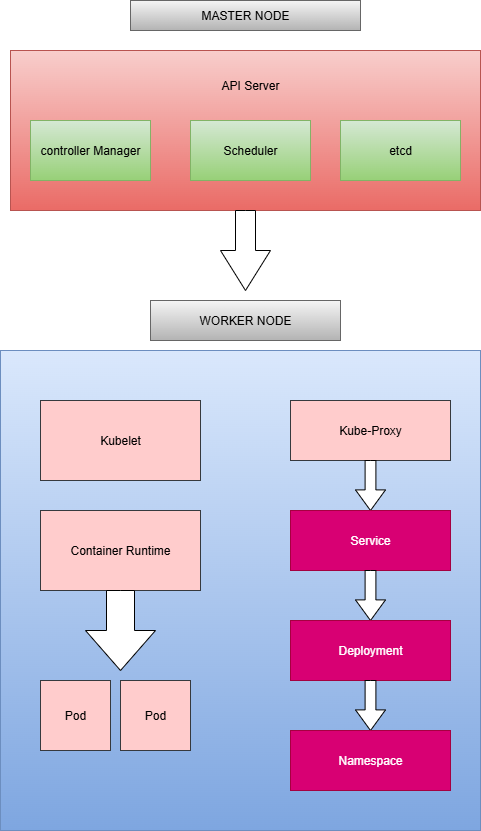

The diagram above was exported from draw.io. Its source (the exported page's mxGraphModel, read from the mxfile embedded in the PNG):
<mxGraphModel dx="1042" dy="562" grid="1" gridSize="10" guides="1" tooltips="1" connect="1" arrows="1" fold="1" page="1" pageScale="1" pageWidth="850" pageHeight="1100" math="0" shadow="0">
  <root>
    <mxCell id="0" />
    <mxCell id="1" parent="0" />
    <mxCell id="O877NkT7-IKSwvPo-GgN-1" value="" style="rounded=0;whiteSpace=wrap;html=1;fillColor=#f8cecc;gradientColor=#ea6b66;strokeColor=#b85450;" parent="1" vertex="1">
      <mxGeometry x="170" y="60" width="470" height="160" as="geometry" />
    </mxCell>
    <mxCell id="Q045m22_zefoaZr5MtFS-9" value="" style="rounded=0;whiteSpace=wrap;html=1;" vertex="1" parent="1">
      <mxGeometry x="190" y="130" width="120" height="60" as="geometry" />
    </mxCell>
    <mxCell id="Q045m22_zefoaZr5MtFS-10" value="" style="rounded=0;whiteSpace=wrap;html=1;" vertex="1" parent="1">
      <mxGeometry x="350" y="130" width="120" height="60" as="geometry" />
    </mxCell>
    <mxCell id="Q045m22_zefoaZr5MtFS-11" value="" style="rounded=0;whiteSpace=wrap;html=1;" vertex="1" parent="1">
      <mxGeometry x="500" y="130" width="120" height="60" as="geometry" />
    </mxCell>
    <mxCell id="Q045m22_zefoaZr5MtFS-13" value="controller Manager" style="text;html=1;align=center;verticalAlign=middle;whiteSpace=wrap;rounded=0;fillColor=#d5e8d4;gradientColor=#97d077;strokeColor=#82b366;" vertex="1" parent="1">
      <mxGeometry x="190" y="130" width="120" height="60" as="geometry" />
    </mxCell>
    <mxCell id="Q045m22_zefoaZr5MtFS-15" value="Scheduler" style="text;html=1;align=center;verticalAlign=middle;whiteSpace=wrap;rounded=0;fillColor=#d5e8d4;gradientColor=#97d077;strokeColor=#82b366;" vertex="1" parent="1">
      <mxGeometry x="350" y="130" width="120" height="60" as="geometry" />
    </mxCell>
    <mxCell id="Q045m22_zefoaZr5MtFS-18" value="etcd" style="text;html=1;align=center;verticalAlign=middle;whiteSpace=wrap;rounded=0;fillColor=#d5e8d4;gradientColor=#97d077;strokeColor=#82b366;" vertex="1" parent="1">
      <mxGeometry x="500" y="130" width="120" height="60" as="geometry" />
    </mxCell>
    <mxCell id="Q045m22_zefoaZr5MtFS-20" value="API Server" style="text;html=1;align=center;verticalAlign=middle;whiteSpace=wrap;rounded=0;" vertex="1" parent="1">
      <mxGeometry x="340" y="70" width="140" height="50" as="geometry" />
    </mxCell>
    <mxCell id="Q045m22_zefoaZr5MtFS-21" value="MASTER NODE" style="text;html=1;align=center;verticalAlign=middle;whiteSpace=wrap;rounded=0;fillColor=#f5f5f5;gradientColor=#b3b3b3;strokeColor=#666666;" vertex="1" parent="1">
      <mxGeometry x="290" y="10" width="230" height="30" as="geometry" />
    </mxCell>
    <mxCell id="Q045m22_zefoaZr5MtFS-23" value="" style="html=1;shadow=0;dashed=0;align=center;verticalAlign=middle;shape=mxgraph.arrows2.arrow;dy=0.6;dx=40;direction=south;notch=0;" vertex="1" parent="1">
      <mxGeometry x="380" y="220" width="50" height="80" as="geometry" />
    </mxCell>
    <mxCell id="Q045m22_zefoaZr5MtFS-24" value="WORKER NODE" style="text;html=1;align=center;verticalAlign=middle;whiteSpace=wrap;rounded=0;fillColor=#f5f5f5;gradientColor=#b3b3b3;strokeColor=#666666;" vertex="1" parent="1">
      <mxGeometry x="310" y="310" width="190" height="40" as="geometry" />
    </mxCell>
    <mxCell id="Q045m22_zefoaZr5MtFS-25" value="&lt;span style=&quot;color: rgba(0, 0, 0, 0); font-family: monospace; font-size: 0px; text-align: start; text-wrap-mode: nowrap;&quot;&gt;%3CmxGraphModel%3E%3Croot%3E%3CmxCell%20id%3D%220%22%2F%3E%3CmxCell%20id%3D%221%22%20parent%3D%220%22%2F%3E%3CmxCell%20id%3D%222%22%20value%3D%22%22%20style%3D%22html%3D1%3Bshadow%3D0%3Bdashed%3D0%3Balign%3Dcenter%3BverticalAlign%3Dmiddle%3Bshape%3Dmxgraph.arrows2.arrow%3Bdy%3D0.64%3Bdx%3D20.6%3Bdirection%3Dsouth%3Bnotch%3D0%3B%22%20vertex%3D%221%22%20parent%3D%221%22%3E%3CmxGeometry%20x%3D%22515%22%20y%3D%22580%22%20width%3D%2230%22%20height%3D%2250%22%20as%3D%22geometry%22%2F%3E%3C%2FmxCell%3E%3C%2Froot%3E%3C%2FmxGraphModel%3E&lt;/span&gt;" style="whiteSpace=wrap;html=1;aspect=fixed;fillColor=#dae8fc;gradientColor=#7ea6e0;strokeColor=#6c8ebf;" vertex="1" parent="1">
      <mxGeometry x="160" y="360" width="480" height="480" as="geometry" />
    </mxCell>
    <mxCell id="Q045m22_zefoaZr5MtFS-26" value="" style="rounded=0;whiteSpace=wrap;html=1;" vertex="1" parent="1">
      <mxGeometry x="200" y="410" width="160" height="80" as="geometry" />
    </mxCell>
    <mxCell id="Q045m22_zefoaZr5MtFS-27" value="Kubelet" style="text;html=1;align=center;verticalAlign=middle;whiteSpace=wrap;rounded=0;fillColor=#ffcccc;strokeColor=#36393d;" vertex="1" parent="1">
      <mxGeometry x="200" y="410" width="160" height="80" as="geometry" />
    </mxCell>
    <mxCell id="Q045m22_zefoaZr5MtFS-28" value="" style="rounded=0;whiteSpace=wrap;html=1;" vertex="1" parent="1">
      <mxGeometry x="200" y="520" width="160" height="80" as="geometry" />
    </mxCell>
    <mxCell id="Q045m22_zefoaZr5MtFS-30" value="Container Runtime" style="text;html=1;align=center;verticalAlign=middle;whiteSpace=wrap;rounded=0;fillColor=#ffcccc;strokeColor=#36393d;" vertex="1" parent="1">
      <mxGeometry x="200" y="520" width="160" height="80" as="geometry" />
    </mxCell>
    <mxCell id="Q045m22_zefoaZr5MtFS-35" value="" style="whiteSpace=wrap;html=1;aspect=fixed;" vertex="1" parent="1">
      <mxGeometry x="200" y="690" width="70" height="70" as="geometry" />
    </mxCell>
    <mxCell id="Q045m22_zefoaZr5MtFS-36" value="" style="whiteSpace=wrap;html=1;aspect=fixed;" vertex="1" parent="1">
      <mxGeometry x="280" y="690" width="70" height="70" as="geometry" />
    </mxCell>
    <mxCell id="Q045m22_zefoaZr5MtFS-37" value="Pod" style="text;html=1;align=center;verticalAlign=middle;whiteSpace=wrap;rounded=0;fillColor=#ffcccc;strokeColor=#36393d;" vertex="1" parent="1">
      <mxGeometry x="200" y="690" width="70" height="70" as="geometry" />
    </mxCell>
    <mxCell id="Q045m22_zefoaZr5MtFS-39" value="Pod" style="text;html=1;align=center;verticalAlign=middle;whiteSpace=wrap;rounded=0;fillColor=#ffcccc;strokeColor=#36393d;" vertex="1" parent="1">
      <mxGeometry x="280" y="690" width="70" height="70" as="geometry" />
    </mxCell>
    <mxCell id="Q045m22_zefoaZr5MtFS-41" value="" style="html=1;shadow=0;dashed=0;align=center;verticalAlign=middle;shape=mxgraph.arrows2.arrow;dy=0.6;dx=40;direction=south;notch=0;" vertex="1" parent="1">
      <mxGeometry x="245" y="600" width="70" height="80" as="geometry" />
    </mxCell>
    <mxCell id="Q045m22_zefoaZr5MtFS-42" value="" style="rounded=0;whiteSpace=wrap;html=1;" vertex="1" parent="1">
      <mxGeometry x="450" y="410" width="160" height="60" as="geometry" />
    </mxCell>
    <mxCell id="Q045m22_zefoaZr5MtFS-43" value="Kube-Proxy" style="text;html=1;align=center;verticalAlign=middle;whiteSpace=wrap;rounded=0;fillColor=#ffcccc;strokeColor=#36393d;" vertex="1" parent="1">
      <mxGeometry x="450" y="410" width="160" height="60" as="geometry" />
    </mxCell>
    <mxCell id="Q045m22_zefoaZr5MtFS-44" value="" style="html=1;shadow=0;dashed=0;align=center;verticalAlign=middle;shape=mxgraph.arrows2.arrow;dy=0.64;dx=20.6;direction=south;notch=0;" vertex="1" parent="1">
      <mxGeometry x="515" y="470" width="30" height="50" as="geometry" />
    </mxCell>
    <mxCell id="Q045m22_zefoaZr5MtFS-45" value="" style="rounded=0;whiteSpace=wrap;html=1;" vertex="1" parent="1">
      <mxGeometry x="450" y="520" width="160" height="60" as="geometry" />
    </mxCell>
    <mxCell id="Q045m22_zefoaZr5MtFS-47" value="Service" style="text;html=1;align=center;verticalAlign=middle;whiteSpace=wrap;rounded=0;fillColor=#d80073;strokeColor=#A50040;fontColor=#ffffff;" vertex="1" parent="1">
      <mxGeometry x="450" y="520" width="160" height="60" as="geometry" />
    </mxCell>
    <mxCell id="Q045m22_zefoaZr5MtFS-49" value="" style="html=1;shadow=0;dashed=0;align=center;verticalAlign=middle;shape=mxgraph.arrows2.arrow;dy=0.64;dx=20.6;direction=south;notch=0;" vertex="1" parent="1">
      <mxGeometry x="515" y="580" width="30" height="50" as="geometry" />
    </mxCell>
    <mxCell id="Q045m22_zefoaZr5MtFS-56" value="Deployment" style="rounded=0;whiteSpace=wrap;html=1;fillColor=#d80073;fontColor=#ffffff;strokeColor=#A50040;" vertex="1" parent="1">
      <mxGeometry x="450" y="630" width="160" height="60" as="geometry" />
    </mxCell>
    <mxCell id="Q045m22_zefoaZr5MtFS-58" value="" style="html=1;shadow=0;dashed=0;align=center;verticalAlign=middle;shape=mxgraph.arrows2.arrow;dy=0.64;dx=20.6;direction=south;notch=0;" vertex="1" parent="1">
      <mxGeometry x="515" y="690" width="30" height="50" as="geometry" />
    </mxCell>
    <mxCell id="Q045m22_zefoaZr5MtFS-59" value="Namespace" style="rounded=0;whiteSpace=wrap;html=1;fillColor=#d80073;fontColor=#ffffff;strokeColor=#A50040;" vertex="1" parent="1">
      <mxGeometry x="450" y="740" width="160" height="60" as="geometry" />
    </mxCell>
  </root>
</mxGraphModel>